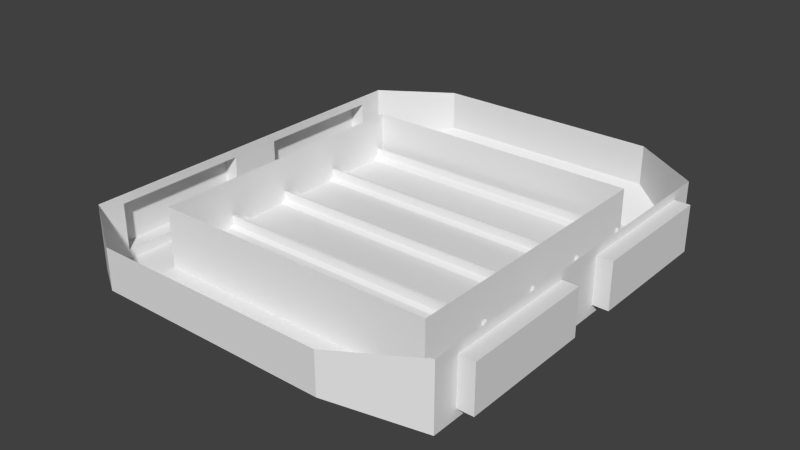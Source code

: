 # Source: TurrelGate.blend  (saved by Blender 2.75.0; exported with 4.5.12 LTS)
import bpy
from mathutils import Matrix  # noqa: F401  (used for matrix-valued properties, if any)

bpy.ops.wm.read_factory_settings(use_empty=True)
scene = bpy.context.scene
scene.name = 'Scene'

# ---- collections
col_collection_1 = bpy.data.collections.new('Collection 1'); scene.collection.children.link(col_collection_1)

# ---- world
world_world = bpy.data.worlds.new('World'); scene.world = world_world
world_world.color = (0.05088, 0.05088, 0.05088)
world_world.use_sun_shadow = False
world_world.sun_shadow_jitter_overblur = 0.0
world_world.cycles.sampling_method = 'MANUAL'
world_world.cycles.sample_map_resolution = 256

# ---- meshes
me_cube_006 = bpy.data.meshes.new('Cube.006')
me_cube_006.from_pydata([(-1.668, -0.3904, -0.04747), (-1.668, -0.3904, 0.0478), (-1.668, 0.4006, -0.04073), (-1.668, 0.4006, 0.05011), (1.668, -0.3904, -0.04747), (1.668, -0.3904, 0.0478), (1.668, 0.4006, -0.04073), (1.668, 0.4006, 0.05011), (-1.668, -0.1457, -0.08061), (1.668, -0.1457, -0.08061), (-1.668, -0.1813, -0.04747), (1.668, -0.1813, -0.04747), (1.668, 0.3168, -0.08061), (-1.668, 0.3168, -0.08061)], [], [(3, 7, 6, 2), (5, 1, 0, 4), (13, 2, 6, 12), (10, 8, 9, 11), (0, 10, 11, 4), (8, 13, 12, 9)])
_uv = me_cube_006.uv_layers.new(name='UVMap')
_uv.uv.foreach_set('vector', [0.0001052, 5.645e-05, 0.9999, 5.498e-05, 0.9999, 0.02728, 0.0001052, 0.02728, 0.9999, 0.3024, 5.505e-05, 0.3024, 5.505e-05, 0.2738, 0.9999, 0.2738, 0.0001052, 0.05511, 0.0001052, 0.02728, 0.9999, 0.02728, 0.9999, 0.05511, 5.498e-05, 0.2112, 0.0001052, 0.1937, 0.9999, 0.1937, 0.9999, 0.2112, 5.505e-05, 0.2738, 5.498e-05, 0.2112, 0.9999, 0.2112, 0.9999, 0.2738, 0.0001052, 0.1937, 0.0001052, 0.05511, 0.9999, 0.05511, 0.9999, 0.1937])
me_cube_006.use_remesh_preserve_volume = False
me_cube_006.use_remesh_preserve_attributes = False
me_cube_006.use_mirror_vertex_groups = False
me_cube_006.update()
me_cube_005 = bpy.data.meshes.new('Cube.005')
me_cube_005.from_pydata([(-1.668, -0.3904, -0.04747), (-1.668, -0.3904, 0.0478), (-1.668, 0.4006, -0.04073), (-1.668, 0.4006, 0.05011), (1.668, -0.3904, -0.04747), (1.668, -0.3904, 0.0478), (1.668, 0.4006, -0.04073), (1.668, 0.4006, 0.05011), (-1.668, -0.1457, -0.08061), (1.668, -0.1457, -0.08061), (-1.668, -0.1813, -0.04747), (1.668, -0.1813, -0.04747), (1.668, 0.3168, -0.08061), (-1.668, 0.3168, -0.08061)], [], [(3, 7, 6, 2), (5, 1, 0, 4), (13, 2, 6, 12), (10, 8, 9, 11), (0, 10, 11, 4), (8, 13, 12, 9)])
_uv = me_cube_005.uv_layers.new(name='UVMap')
_uv.uv.foreach_set('vector', [0.0001052, 5.645e-05, 0.9999, 5.498e-05, 0.9999, 0.02728, 0.0001052, 0.02728, 0.9999, 0.3024, 5.505e-05, 0.3024, 5.505e-05, 0.2738, 0.9999, 0.2738, 0.0001052, 0.05511, 0.0001052, 0.02728, 0.9999, 0.02728, 0.9999, 0.05511, 5.498e-05, 0.2112, 0.0001052, 0.1937, 0.9999, 0.1937, 0.9999, 0.2112, 5.505e-05, 0.2738, 5.498e-05, 0.2112, 0.9999, 0.2112, 0.9999, 0.2738, 0.0001052, 0.1937, 0.0001052, 0.05511, 0.9999, 0.05511, 0.9999, 0.1937])
me_cube_005.use_remesh_preserve_volume = False
me_cube_005.use_remesh_preserve_attributes = False
me_cube_005.use_mirror_vertex_groups = False
me_cube_005.update()
me_cube_004 = bpy.data.meshes.new('Cube.004')
me_cube_004.from_pydata([(-1.668, -0.3904, -0.04747), (-1.668, -0.3904, 0.0478), (-1.668, 0.4006, -0.04073), (-1.668, 0.4006, 0.05011), (1.668, -0.3904, -0.04747), (1.668, -0.3904, 0.0478), (1.668, 0.4006, -0.04073), (1.668, 0.4006, 0.05011), (-1.668, -0.1457, -0.08061), (1.668, -0.1457, -0.08061), (-1.668, -0.1813, -0.04747), (1.668, -0.1813, -0.04747), (1.668, 0.3168, -0.08061), (-1.668, 0.3168, -0.08061)], [], [(3, 7, 6, 2), (5, 1, 0, 4), (13, 2, 6, 12), (10, 8, 9, 11), (0, 10, 11, 4), (8, 13, 12, 9)])
_uv = me_cube_004.uv_layers.new(name='UVMap')
_uv.uv.foreach_set('vector', [0.0001052, 5.645e-05, 0.9999, 5.498e-05, 0.9999, 0.02728, 0.0001052, 0.02728, 0.9999, 0.3024, 5.505e-05, 0.3024, 5.505e-05, 0.2738, 0.9999, 0.2738, 0.0001052, 0.05511, 0.0001052, 0.02728, 0.9999, 0.02728, 0.9999, 0.05511, 5.498e-05, 0.2112, 0.0001052, 0.1937, 0.9999, 0.1937, 0.9999, 0.2112, 5.505e-05, 0.2738, 5.498e-05, 0.2112, 0.9999, 0.2112, 0.9999, 0.2738, 0.0001052, 0.1937, 0.0001052, 0.05511, 0.9999, 0.05511, 0.9999, 0.1937])
me_cube_004.use_remesh_preserve_volume = False
me_cube_004.use_remesh_preserve_attributes = False
me_cube_004.use_mirror_vertex_groups = False
me_cube_004.update()
me_cube_003 = bpy.data.meshes.new('Cube.003')
me_cube_003.from_pydata([(-1.668, -0.3904, -0.04747), (-1.668, -0.3904, 0.0478), (-1.668, 0.4006, -0.04073), (-1.668, 0.4006, 0.05011), (1.668, -0.3904, -0.04747), (1.668, -0.3904, 0.0478), (1.668, 0.4006, -0.04073), (1.668, 0.4006, 0.05011), (-1.668, -0.1457, -0.08061), (1.668, -0.1457, -0.08061), (-1.668, -0.1813, -0.04747), (1.668, -0.1813, -0.04747), (1.668, 0.3168, -0.08061), (-1.668, 0.3168, -0.08061)], [], [(3, 7, 6, 2), (5, 1, 0, 4), (13, 2, 6, 12), (10, 8, 9, 11), (0, 10, 11, 4), (8, 13, 12, 9)])
_uv = me_cube_003.uv_layers.new(name='UVMap')
_uv.uv.foreach_set('vector', [0.0001052, 5.645e-05, 0.9999, 5.498e-05, 0.9999, 0.02728, 0.0001052, 0.02728, 0.9999, 0.3024, 5.505e-05, 0.3024, 5.505e-05, 0.2738, 0.9999, 0.2738, 0.0001052, 0.05511, 0.0001052, 0.02728, 0.9999, 0.02728, 0.9999, 0.05511, 5.498e-05, 0.2112, 0.0001052, 0.1937, 0.9999, 0.1937, 0.9999, 0.2112, 5.505e-05, 0.2738, 5.498e-05, 0.2112, 0.9999, 0.2112, 0.9999, 0.2738, 0.0001052, 0.1937, 0.0001052, 0.05511, 0.9999, 0.05511, 0.9999, 0.1937])
me_cube_003.use_remesh_preserve_volume = False
me_cube_003.use_remesh_preserve_attributes = False
me_cube_003.use_mirror_vertex_groups = False
me_cube_003.update()
me_cube_067 = bpy.data.meshes.new('Cube.067')
me_cube_067.from_pydata([(2.1, 2.1, -0.3947), (2.1, 2.1, 0.3392), (1.626, 1.626, -0.3947), (1.626, 1.626, 0.2854), (1.303, 2.605, 0.3464), (1.303, 2.605, -0.1089), (2.1, 1.808, 0.2371), (2.1, 1.808, -0.2925), (2.1, 0.2922, -0.2925), (2.1, 0.2922, 0.2371), (2.278, 1.808, 0.2371), (2.278, 1.808, -0.2925), (2.278, 0.2922, -0.2925), (2.278, 0.2922, 0.2371), (-2.1, 2.1, -0.3947), (-2.1, 2.1, 0.3392), (-1.626, 1.626, -0.3947), (-1.626, 1.626, 0.2854), (-1.303, 2.605, 0.3464), (-1.303, 2.605, -0.1089), (-2.1, 1.808, 0.2371), (-2.1, 1.808, -0.2925), (-2.1, 0.2922, -0.2925), (-2.1, 0.2922, 0.2371), (-2.278, 1.808, 0.2371), (-2.278, 1.808, -0.2925), (-2.278, 0.2922, -0.2925), (-2.278, 0.2922, 0.2371), (2.1, -2.1, -0.3947), (2.1, -2.1, 0.3392), (1.626, -1.626, -0.3947), (1.626, -1.626, 0.2854), (1.303, -2.605, 0.3464), (1.303, -2.605, -0.1089), (2.1, 1.181e-07, 0.3392), (2.1, 1.181e-07, -0.3947), (1.626, 1.181e-07, -0.3947), (1.626, 1.181e-07, 0.2854), (2.1, -1.808, 0.2371), (2.1, -1.808, -0.2925), (2.1, -0.2922, -0.2925), (2.1, -0.2922, 0.2371), (2.278, -1.808, 0.2371), (2.278, -1.808, -0.2925), (2.278, -0.2922, -0.2925), (2.278, -0.2922, 0.2371), (-2.1, -2.1, -0.3947), (-2.1, -2.1, 0.3392), (-1.626, -1.626, -0.3947), (-1.626, -1.626, 0.2854), (-1.303, -2.605, 0.3464), (-1.303, -2.605, -0.1089), (-2.1, 1.181e-07, 0.3392), (-2.1, 1.181e-07, -0.3947), (-1.626, 1.181e-07, -0.3947), (-1.626, 1.181e-07, 0.2854), (-2.1, -1.808, 0.2371), (-2.1, -1.808, -0.2925), (-2.1, -0.2922, -0.2925), (-2.1, -0.2922, 0.2371), (-2.278, -1.808, 0.2371), (-2.278, -1.808, -0.2925), (-2.278, -0.2922, -0.2925), (-2.278, -0.2922, 0.2371)], [], [(46, 28, 33, 51), (3, 17, 16, 2), (2, 16, 14, 0), (2, 36, 37, 3), (0, 35, 36, 2), (34, 35, 8, 9), (8, 7, 11, 12), (35, 0, 7, 8), (0, 1, 6, 7), (1, 34, 9, 6), (10, 13, 12, 11), (6, 9, 13, 10), (7, 6, 10, 11), (9, 8, 12, 13), (0, 5, 4, 1), (5, 19, 18, 4), (16, 17, 55, 54), (14, 16, 54, 53), (52, 23, 22, 53), (22, 26, 25, 21), (53, 22, 21, 14), (14, 21, 20, 15), (15, 20, 23, 52), (24, 25, 26, 27), (20, 24, 27, 23), (21, 25, 24, 20), (23, 27, 26, 22), (14, 15, 18, 19), (30, 48, 49, 31), (28, 46, 48, 30), (30, 31, 37, 36), (28, 30, 36, 35), (34, 41, 40, 35), (40, 44, 43, 39), (35, 40, 39, 28), (28, 39, 38, 29), (29, 38, 41, 34), (42, 43, 44, 45), (38, 42, 45, 41), (39, 43, 42, 38), (41, 45, 44, 40), (28, 29, 32, 33), (32, 50, 51, 33), (48, 54, 55, 49), (46, 53, 54, 48), (52, 53, 58, 59), (58, 57, 61, 62), (53, 46, 57, 58), (46, 47, 56, 57), (47, 52, 59, 56), (60, 63, 62, 61), (56, 59, 63, 60), (57, 56, 60, 61), (59, 58, 62, 63), (46, 51, 50, 47), (14, 19, 5, 0)])
_uv = me_cube_067.uv_layers.new(name='UVMap')
_uv.uv.foreach_set('vector', [0.04474, 0.0001653, 0.04474, 0.3229, 0.0001654, 0.2616, 0.0001652, 0.06142, 0.2501, 0.3755, 0.0001652, 0.3755, 0.0001832, 0.3232, 0.2501, 0.3233, 0.3311, 0.2865, 0.3311, 0.03656, 0.3675, 0.0001652, 0.3675, 0.3229, 0.2501, 0.3233, 0.3751, 0.3233, 0.375, 0.3756, 0.2501, 0.3755, 0.3675, 0.3229, 0.2061, 0.3229, 0.2061, 0.2865, 0.3311, 0.2865, 0.4124, 0.1933, 0.4124, 0.1369, 0.4348, 0.1448, 0.4348, 0.1855, 0.426, 0.0001652, 0.5425, 0.0001652, 0.5425, 0.01384, 0.426, 0.01384, 0.4124, 0.1369, 0.5737, 0.1369, 0.5513, 0.1448, 0.4348, 0.1448, 0.5737, 0.1369, 0.5737, 0.1933, 0.5513, 0.1855, 0.5513, 0.1448, 0.5737, 0.1933, 0.4124, 0.1933, 0.4348, 0.1855, 0.5513, 0.1855, 0.5425, 0.05454, 0.426, 0.05454, 0.426, 0.01384, 0.5425, 0.01384, 0.5425, 0.06822, 0.426, 0.06822, 0.426, 0.05454, 0.5425, 0.05454, 0.5562, 0.01384, 0.5562, 0.05454, 0.5425, 0.05454, 0.5425, 0.01384, 0.4124, 0.05454, 0.4124, 0.01384, 0.426, 0.01384, 0.426, 0.05454, 0.0001652, 0.4335, 0.07267, 0.4555, 0.07267, 0.4904, 0.0001652, 0.4899, 0.07267, 0.4555, 0.2729, 0.4555, 0.2729, 0.4904, 0.07267, 0.4904, 0.9998, 0.3236, 0.9998, 0.3758, 0.8749, 0.3758, 0.8749, 0.3235, 0.3675, 0.0001652, 0.3311, 0.03656, 0.2061, 0.03656, 0.2061, 0.0001652, 0.0001652, 0.4908, 0.02262, 0.4986, 0.02262, 0.5393, 0.0001653, 0.5472, 0.3594, 0.5126, 0.3594, 0.4989, 0.4759, 0.4989, 0.4759, 0.5126, 0.0001653, 0.5472, 0.02262, 0.5393, 0.1391, 0.5393, 0.1615, 0.5472, 0.1615, 0.5472, 0.1391, 0.5393, 0.1391, 0.4986, 0.1615, 0.4908, 0.1615, 0.4908, 0.1391, 0.4986, 0.02262, 0.4986, 0.0001652, 0.4908, 0.4759, 0.4582, 0.4759, 0.4989, 0.3594, 0.4989, 0.3594, 0.4582, 0.4759, 0.4445, 0.4759, 0.4582, 0.3594, 0.4582, 0.3594, 0.4445, 0.4895, 0.4989, 0.4759, 0.4989, 0.4759, 0.4582, 0.4895, 0.4582, 0.3457, 0.4582, 0.3594, 0.4582, 0.3594, 0.4989, 0.3457, 0.4989, 0.3454, 0.4335, 0.3454, 0.4899, 0.2729, 0.4904, 0.2729, 0.4555, 0.5, 0.3234, 0.7499, 0.3235, 0.7499, 0.3757, 0.5, 0.3756, 0.04474, 0.3229, 0.04474, 0.0001653, 0.08114, 0.03656, 0.08114, 0.2865, 0.5, 0.3234, 0.5, 0.3756, 0.375, 0.3756, 0.3751, 0.3233, 0.04474, 0.3229, 0.08114, 0.2865, 0.2061, 0.2865, 0.2061, 0.3229, 0.3232, 0.5472, 0.3008, 0.5393, 0.3008, 0.4986, 0.3232, 0.4908, 0.5425, 0.06855, 0.5425, 0.08223, 0.426, 0.08223, 0.426, 0.06855, 0.3232, 0.4908, 0.3008, 0.4986, 0.1843, 0.4986, 0.1619, 0.4908, 0.1619, 0.4908, 0.1843, 0.4986, 0.1843, 0.5393, 0.1619, 0.5472, 0.1619, 0.5472, 0.1843, 0.5393, 0.3008, 0.5393, 0.3232, 0.5472, 0.426, 0.1229, 0.426, 0.08223, 0.5425, 0.08223, 0.5425, 0.1229, 0.426, 0.1366, 0.426, 0.1229, 0.5425, 0.1229, 0.5425, 0.1366, 0.4124, 0.08223, 0.426, 0.08223, 0.426, 0.1229, 0.4124, 0.1229, 0.5562, 0.1229, 0.5425, 0.1229, 0.5425, 0.08223, 0.5562, 0.08223, 0.3454, 0.3763, 0.3454, 0.4326, 0.2729, 0.4332, 0.2729, 0.3982, 0.2729, 0.4332, 0.07267, 0.4331, 0.07268, 0.3981, 0.2729, 0.3982, 0.7499, 0.3235, 0.8749, 0.3235, 0.8749, 0.3758, 0.7499, 0.3757, 0.04474, 0.0001653, 0.2061, 0.0001652, 0.2061, 0.03656, 0.08114, 0.03656, 0.5071, 0.5129, 0.5071, 0.5693, 0.4846, 0.5614, 0.4846, 0.5207, 0.4759, 0.4442, 0.3594, 0.4442, 0.3594, 0.4305, 0.4759, 0.4305, 0.5071, 0.5693, 0.3457, 0.5693, 0.3682, 0.5614, 0.4846, 0.5614, 0.3457, 0.5693, 0.3457, 0.5129, 0.3682, 0.5207, 0.3682, 0.5614, 0.3457, 0.5129, 0.5071, 0.5129, 0.4846, 0.5207, 0.3682, 0.5207, 0.3594, 0.3898, 0.4759, 0.3898, 0.4759, 0.4305, 0.3594, 0.4305, 0.3594, 0.3761, 0.4759, 0.3761, 0.4759, 0.3898, 0.3594, 0.3898, 0.3457, 0.4305, 0.3457, 0.3898, 0.3594, 0.3898, 0.3594, 0.4305, 0.4895, 0.3898, 0.4895, 0.4305, 0.4759, 0.4305, 0.4759, 0.3898, 0.0001846, 0.3761, 0.07268, 0.3981, 0.07267, 0.4331, 0.0001652, 0.4325, 0.3675, 0.0001652, 0.412, 0.06142, 0.412, 0.2616, 0.3675, 0.3229])
me_cube_067.use_remesh_preserve_volume = False
me_cube_067.use_remesh_preserve_attributes = False
me_cube_067.use_mirror_vertex_groups = False
me_cube_067.update()

# ---- objects
ob_flap_004 = bpy.data.objects.new('Flap.004', me_cube_006)
ob_flap_002 = bpy.data.objects.new('Flap.002', me_cube_005)
ob_flap_001 = bpy.data.objects.new('Flap.001', me_cube_004)
ob_flap_003 = bpy.data.objects.new('Flap.003', me_cube_003)
ob_base = bpy.data.objects.new('Base', me_cube_067)

# ---- transforms, parenting, visibility, modifiers, constraints
ob_flap_004.location = (-0.06296, 1.359, 0.01833)
ob_flap_004.lineart.crease_threshold = 0.0
ob_flap_002.location = (-0.06296, 0.585, 0.01833)
ob_flap_002.lineart.crease_threshold = 0.0
ob_flap_001.location = (-0.06296, -0.1928, 0.01833)
ob_flap_001.lineart.crease_threshold = 0.0
ob_flap_003.location = (-0.06296, -0.9551, 0.01833)
ob_flap_003.lineart.crease_threshold = 0.0
ob_base.location = (-0.04982, 0.2242, 0.1915)
ob_base.lineart.crease_threshold = 0.0

# ---- collection membership
col_collection_1.objects.link(ob_flap_004)
col_collection_1.objects.link(ob_flap_002)
col_collection_1.objects.link(ob_flap_001)
col_collection_1.objects.link(ob_flap_003)
col_collection_1.objects.link(ob_base)

# ---- scene / render settings (as saved in the file)
scene.frame_start = 1; scene.frame_end = 250; scene.frame_set(1)
scene.render.engine = 'BLENDER_EEVEE_NEXT'
scene.render.resolution_percentage = 50
scene.render.dither_intensity = 0.0
scene.cycles.use_denoising = False
scene.cycles.samples = 10
scene.cycles.sampling_pattern = 'TABULATED_SOBOL'
scene.cycles.light_sampling_threshold = 0.0
scene.cycles.use_adaptive_sampling = False
scene.cycles.use_light_tree = False
scene.cycles.blur_glossy = 0.0
scene.cycles.pixel_filter_type = 'GAUSSIAN'
scene.cycles.sample_clamp_indirect = 0.0
scene.view_settings.view_transform = 'Standard'
bpy.context.view_layer.update()

# ---- added for rendering (the .blend has no active camera and no usable light): camera, sun
cam_auto = bpy.data.cameras.new('AutoCamera')
cam_auto.lens = 50.0
cam_auto.sensor_width = 36.0
cam_auto.clip_end = 1000.0
ob_auto_camera = bpy.data.objects.new('AutoCamera', cam_auto)
scene.collection.objects.link(ob_auto_camera)
ob_auto_camera.location = (6.3902, -7.50382, 5.31936)
ob_auto_camera.rotation_euler = (1.09748, -7.21219e-08, 0.694738)
scene.camera = ob_auto_camera
light_auto_sun = bpy.data.lights.new('AutoSun', 'SUN')
light_auto_sun.energy = 3.0
light_auto_sun.angle = 0.0523599
ob_auto_sun = bpy.data.objects.new('AutoSun', light_auto_sun)
scene.collection.objects.link(ob_auto_sun)
ob_auto_sun.rotation_euler = (0.872665, 0.174533, 0.523599)
bpy.context.view_layer.update()
